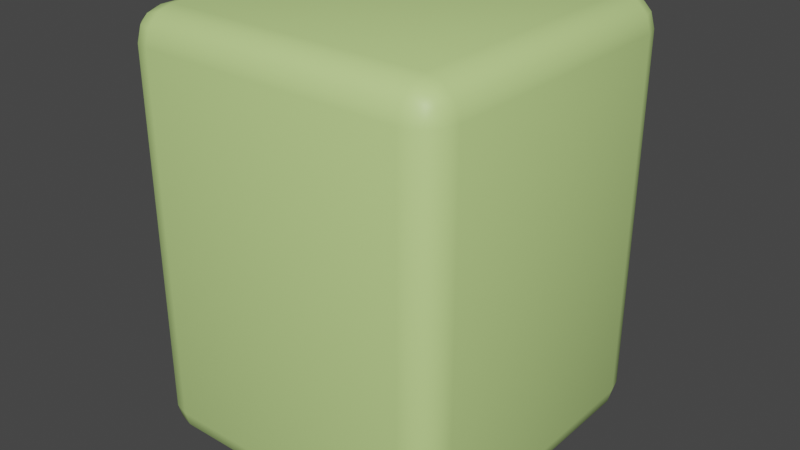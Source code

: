 # Source: plinth.blend  (saved by Blender 3.5.10; exported with 4.5.12 LTS)
import bpy
from mathutils import Matrix  # noqa: F401  (used for matrix-valued properties, if any)

bpy.ops.wm.read_factory_settings(use_empty=True)
scene = bpy.context.scene
scene.name = 'Scene'

# ---- collections
col_collection = bpy.data.collections.new('Collection'); scene.collection.children.link(col_collection)

# ---- materials (node trees are filled in below, after node groups)
mat_grass = bpy.data.materials.new('Grass')
mat_grass.use_transparent_shadow = False

# ---- node groups
ng_auto_smooth = bpy.data.node_groups.new('Auto Smooth', 'GeometryNodeTree')
_s = ng_auto_smooth.interface.new_socket(name='Geometry', in_out='OUTPUT', socket_type='NodeSocketGeometry')
_s = ng_auto_smooth.interface.new_socket(name='Geometry', in_out='INPUT', socket_type='NodeSocketGeometry')
_s = ng_auto_smooth.interface.new_socket(name='Angle', in_out='INPUT', socket_type='NodeSocketFloat')
_s.subtype = 'ANGLE'
_s.min_value = 0.0
_s.max_value = 3.142
ng_auto_smooth.is_modifier = True
_N = ng_auto_smooth.nodes; _L = ng_auto_smooth.links
n0 = _N.new('NodeGroupOutput'); n0.name = 'Group Output'; n0.location = (480, -100)
n1 = _N.new('NodeGroupInput'); n1.name = 'Group Input'; n1.location = (-420, -300)
n2 = _N.new('NodeGroupInput'); n2.name = 'Group Input.001'; n2.location = (-60, -100)
n3 = _N.new('GeometryNodeSetShadeSmooth'); n3.name = 'Set Shade Smooth'; n3.location = (120, -100)
n3.domain = 'EDGE'
n4 = _N.new('GeometryNodeSetShadeSmooth'); n4.name = 'Set Shade Smooth.001'; n4.location = (300, -100)
n5 = _N.new('GeometryNodeInputMeshEdgeAngle'); n5.name = 'Edge Angle'; n5.location = (-420, -220)
n6 = _N.new('GeometryNodeInputEdgeSmooth'); n6.name = 'Is Edge Smooth'; n6.location = (-60, -160)
n7 = _N.new('GeometryNodeInputShadeSmooth'); n7.name = 'Is Face Smooth'; n7.location = (-240, -340)
n8 = _N.new('FunctionNodeBooleanMath'); n8.name = 'Boolean Math'; n8.location = (-60, -220)
n9 = _N.new('FunctionNodeCompare'); n9.name = 'Compare'; n9.location = (-240, -180)
n9.operation = 'LESS_EQUAL'
_L.new(n5.outputs[0], n9.inputs[0])
_L.new(n4.outputs[0], n0.inputs[0])
_L.new(n1.outputs[1], n9.inputs[1])
_L.new(n9.outputs[0], n8.inputs[0])
_L.new(n7.outputs[0], n8.inputs[1])
_L.new(n2.outputs[0], n3.inputs[0])
_L.new(n6.outputs[0], n3.inputs[1])
_L.new(n3.outputs[0], n4.inputs[0])
_L.new(n8.outputs[0], n3.inputs[2])
n0.is_active_output = True

# ---- material node trees
mat_grass.use_nodes = True; mat_grass.node_tree.nodes.clear()
_N = mat_grass.node_tree.nodes; _L = mat_grass.node_tree.links
n0 = _N.new('ShaderNodeBsdfPrincipled'); n0.name = 'Principled BSDF'; n0.location = (10, 300)
n0.distribution = 'GGX'
n0.subsurface_method = 'RANDOM_WALK_SKIN'
n0.inputs[0].default_value = (0.5733, 0.8, 0.2787, 1.0)
n0.inputs[3].default_value = 1.45
n0.inputs[27].default_value = (0.0, 0.0, 0.0, 1.0)
n0.inputs[28].default_value = 1.0
n1 = _N.new('ShaderNodeOutputMaterial'); n1.name = 'Material Output'; n1.location = (300, 300)
_L.new(n0.outputs[0], n1.inputs[0])
n1.is_active_output = True

# ---- world
world_world = bpy.data.worlds.new('World'); scene.world = world_world
world_world.use_nodes = True; world_world.node_tree.nodes.clear()
_N = world_world.node_tree.nodes; _L = world_world.node_tree.links
n0 = _N.new('ShaderNodeOutputWorld'); n0.name = 'World Output'; n0.location = (300, 300)
n1 = _N.new('ShaderNodeBackground'); n1.name = 'Background'; n1.location = (10, 300)
n1.inputs[0].default_value = (0.05088, 0.05088, 0.05088, 1.0)
_L.new(n1.outputs[0], n0.inputs[0])
n0.is_active_output = True
world_world.color = (0.05088, 0.05088, 0.05088)
world_world.use_sun_shadow = False
world_world.sun_shadow_jitter_overblur = 0.0

# ---- meshes
me_cube = bpy.data.meshes.new('Cube')
me_cube.from_pydata([(1.0, 1.0, 0.2888), (1.0, 1.0, -2.32), (1.0, -1.0, 0.2888), (1.0, -1.0, -2.32), (-1.0, 1.0, 0.2888), (-1.0, 1.0, -2.32), (-1.0, -1.0, 0.2888), (-1.0, -1.0, -2.32)], [], [(0, 4, 6, 2), (3, 2, 6, 7), (7, 6, 4, 5), (1, 0, 2, 3), (5, 4, 0, 1), (5, 1, 3, 7)])
me_cube.polygons.foreach_set('use_smooth', [True] * 6)
_uv = me_cube.uv_layers.new(name='UVMap')
_uv.uv.foreach_set('vector', [0.625, 0.5, 0.875, 0.5, 0.875, 0.75, 0.625, 0.75, 0.375, 0.75, 0.625, 0.75, 0.625, 1.0, 0.375, 1.0, 0.375, 0.0, 0.625, 0.0, 0.625, 0.25, 0.375, 0.25, 0.375, 0.5, 0.625, 0.5, 0.625, 0.75, 0.375, 0.75, 0.375, 0.25, 0.625, 0.25, 0.625, 0.5, 0.375, 0.5, 0.375, 0.25, 0.375, 0.5, 0.375, 0.75, 0.375, 1.0])
me_cube.materials.append(mat_grass)
me_cube.use_mirror_vertex_groups = False
me_cube.update()

# ---- objects
ob_terrain_convex_collider = bpy.data.objects.new('Terrain_convex_collider', me_cube)

# ---- transforms, parenting, visibility, modifiers, constraints
ob_terrain_convex_collider.location = (0.0, 0.0, -0.2926)
ob_terrain_convex_collider.lock_rotations_4d = False
ob_terrain_convex_collider.empty_display_type = 'ARROWS'
ob_terrain_convex_collider.lineart.crease_threshold = 0.0
_m = ob_terrain_convex_collider.modifiers.new('Bevel', 'BEVEL')
_m.width = 0.19
_m.width_pct = 0.19
_m.segments = 3
_m = ob_terrain_convex_collider.modifiers.new('Auto Smooth', 'NODES')
_m.node_group = ng_auto_smooth
_gi = [s.identifier for s in ng_auto_smooth.interface.items_tree if s.item_type == 'SOCKET' and s.in_out == 'INPUT']
_m[_gi[1]] = 0.5236  # Angle

# ---- collection membership
col_collection.objects.link(ob_terrain_convex_collider)

# ---- scene / render settings (as saved in the file)
scene.frame_start = 1; scene.frame_end = 250; scene.frame_set(1)
scene.render.engine = 'BLENDER_EEVEE_NEXT'
scene.cycles.sampling_pattern = 'TABULATED_SOBOL'
scene.view_settings.view_transform = 'Filmic'
bpy.context.view_layer.update()

# ---- added for rendering (the .blend has no active camera and no usable light): camera, sun
cam_auto = bpy.data.cameras.new('AutoCamera')
cam_auto.lens = 50.0
cam_auto.sensor_width = 36.0
cam_auto.clip_end = 1000.0
ob_auto_camera = bpy.data.objects.new('AutoCamera', cam_auto)
scene.collection.objects.link(ob_auto_camera)
ob_auto_camera.location = (3.56005, -4.27206, 1.53986)
ob_auto_camera.rotation_euler = (1.09748, -7.21219e-08, 0.694738)
scene.camera = ob_auto_camera
light_auto_sun = bpy.data.lights.new('AutoSun', 'SUN')
light_auto_sun.energy = 3.0
light_auto_sun.angle = 0.0523599
ob_auto_sun = bpy.data.objects.new('AutoSun', light_auto_sun)
scene.collection.objects.link(ob_auto_sun)
ob_auto_sun.rotation_euler = (0.872665, 0.174533, 0.523599)
bpy.context.view_layer.update()
